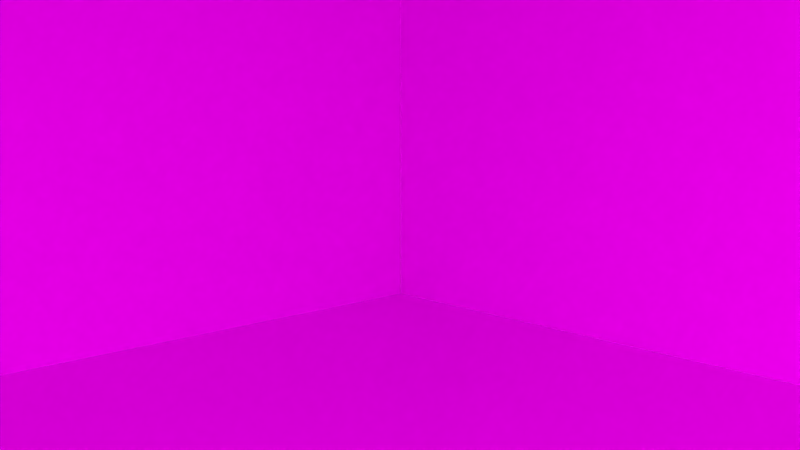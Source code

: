 # Source: 6._Tutorial_project_textures.blend  (saved by Blender 2.78.0; exported with 4.5.12 LTS)
import bpy
from mathutils import Matrix  # noqa: F401  (used for matrix-valued properties, if any)

bpy.ops.wm.read_factory_settings(use_empty=True)
scene = bpy.context.scene
scene.name = 'Scene'

# ---- collections
col_collection_1 = bpy.data.collections.new('Collection 1'); scene.collection.children.link(col_collection_1)

# ---- images (referenced by path relative to the original .blend; pixels are not part of the script)
import os
ASSET_DIR = os.environ.get("B2B_ASSET_DIR", "")  # directory of the original .blend (textures are referenced by path, not embedded)
HERE = os.path.dirname(os.path.abspath(__file__))  # packed textures are extracted next to this script under _unpacked/

def load_image(name, relpath, width, height, colorspace="sRGB"):
    """Load a texture the original file referenced (path relative to the .blend, or extracted next to this script)."""
    p = next((c for c in (os.path.join(HERE, relpath), os.path.join(ASSET_DIR, relpath)) if relpath and os.path.exists(c)), "")
    if p:
        img = bpy.data.images.load(p, check_existing=True)
        img.name = name
    else:  # same state as the original file: an image datablock whose file is absent (Cycles renders it pink)
        img = bpy.data.images.new(name, width, height)
        img.source = "FILE"
        img.filepath = "//" + (relpath or name)
    img.colorspace_settings.name = colorspace
    return img
img_texturescom_plasterwhite0074_m_jpg = load_image('TexturesCom_PlasterWhite0074_M.jpg', 'Textures/TexturesCom_PlasterWhite0074_M.jpg', 1024, 1024, 'sRGB')
img_texturescom_floorscheckerboard0035_7_m_jpg = load_image('TexturesCom_FloorsCheckerboard0035_7_M.jpg', 'Textures/TexturesCom_FloorsCheckerboard0035_7_M.jpg', 1024, 1024, 'sRGB')

# ---- materials (node trees are filled in below, after node groups)
mat_wallpaper = bpy.data.materials.new('Wallpaper')
mat_wallpaper.alpha_threshold = 0.0
mat_wallpaper.roughness = 0.5
mat_shiny = bpy.data.materials.new('Shiny')
mat_shiny.alpha_threshold = 0.0
mat_shiny.roughness = 0.5
mat_light = bpy.data.materials.new('Light')
mat_light.alpha_threshold = 0.0
mat_light.roughness = 0.5

# ---- material node trees
mat_wallpaper.use_nodes = True; mat_wallpaper.node_tree.nodes.clear()
_N = mat_wallpaper.node_tree.nodes; _L = mat_wallpaper.node_tree.links
n0 = _N.new('ShaderNodeOutputMaterial'); n0.name = 'Material Output'; n0.location = (413, 300)
n1 = _N.new('ShaderNodeBsdfDiffuse'); n1.name = 'Diffuse BSDF'; n1.location = (123, 300)
n2 = _N.new('ShaderNodeTexImage'); n2.name = 'Image Texture'; n2.location = (-110, 299)
n2.width = 140
n2.image = img_texturescom_plasterwhite0074_m_jpg
n3 = _N.new('ShaderNodeMapping'); n3.name = 'Mapping'; n3.location = (-510, 299)
n4 = _N.new('ShaderNodeUVMap'); n4.name = 'UV Map'; n4.location = (-740, 277)
_L.new(n1.outputs[0], n0.inputs[0])
_L.new(n2.outputs[0], n1.inputs[0])
_L.new(n4.outputs[0], n3.inputs[0])
_L.new(n3.outputs[0], n2.inputs[0])
n0.is_active_output = True
mat_shiny.use_nodes = True; mat_shiny.node_tree.nodes.clear()
_N = mat_shiny.node_tree.nodes; _L = mat_shiny.node_tree.links
n0 = _N.new('ShaderNodeTexImage'); n0.name = 'Image Texture'; n0.location = (-195, 288)
n0.width = 140
n0.image = img_texturescom_floorscheckerboard0035_7_m_jpg
n1 = _N.new('ShaderNodeUVMap'); n1.name = 'UV Map'; n1.location = (-945, 283)
n2 = _N.new('ShaderNodeMapping'); n2.name = 'Mapping'; n2.location = (-643, 303)
n2.vector_type = 'TEXTURE'
n2.inputs[3].default_value = (0.3333, 0.25, 1.0)
n3 = _N.new('ShaderNodeBsdfDiffuse'); n3.name = 'Diffuse BSDF'; n3.location = (17, 336)
n3.inputs[1].default_value = 0.5
n4 = _N.new('ShaderNodeBsdfAnisotropic'); n4.name = 'Glossy BSDF'; n4.location = (19, 182)
n4.distribution = 'GGX'
n4.inputs[1].default_value = 0.0
n5 = _N.new('ShaderNodeOutputMaterial'); n5.name = 'Material Output'; n5.location = (560, 323)
n6 = _N.new('ShaderNodeMixShader'); n6.name = 'Mix Shader'; n6.location = (290, 315)
n6.inputs[0].default_value = 0.3
_L.new(n1.outputs[0], n2.inputs[0])
_L.new(n2.outputs[0], n0.inputs[0])
_L.new(n3.outputs[0], n6.inputs[1])
_L.new(n0.outputs[0], n3.inputs[0])
_L.new(n6.outputs[0], n5.inputs[0])
_L.new(n4.outputs[0], n6.inputs[2])
_L.new(n0.outputs[0], n4.inputs[0])
n5.is_active_output = True
mat_light.use_nodes = True; mat_light.node_tree.nodes.clear()
_N = mat_light.node_tree.nodes; _L = mat_light.node_tree.links
n0 = _N.new('ShaderNodeOutputMaterial'); n0.name = 'Material Output'; n0.location = (300, 300)
n1 = _N.new('ShaderNodeEmission'); n1.name = 'Emission'; n1.location = (10, 300)
n1.inputs[0].default_value = (0.8, 0.8, 0.8, 1.0)
n1.inputs[1].default_value = 10.0
_L.new(n1.outputs[0], n0.inputs[0])
n0.is_active_output = True

# ---- world
world_world = bpy.data.worlds.new('World'); scene.world = world_world
world_world.color = (0.05088, 0.05088, 0.05088)
world_world.use_sun_shadow = False
world_world.sun_shadow_jitter_overblur = 0.0
world_world.cycles.sampling_method = 'MANUAL'

# ---- cameras
cam_camera = bpy.data.cameras.new('Camera')
cam_camera.clip_end = 100.0
cam_camera.lens = 35.0
cam_camera.sensor_width = 32.0
cam_camera.sensor_height = 18.0
cam_camera.ortho_scale = 7.314
cam_camera.dof.focus_distance = 0.0

# ---- meshes
me_plane_003 = bpy.data.meshes.new('Plane.003')
me_plane_003.from_pydata([(-1.0, -1.0, 0.0), (1.0, -1.0, 0.0), (-1.0, 1.0, 0.0), (1.0, 1.0, 0.0)], [], [(0, 1, 3, 2)])
_uv = me_plane_003.uv_layers.new(name='UVMap')
_uv.uv.foreach_set('vector', [0.0, 0.0, 1.0, 0.0, 1.0, 1.0, 0.0, 1.0])
me_plane_003.materials.append(mat_wallpaper)
me_plane_003.use_remesh_preserve_volume = False
me_plane_003.use_remesh_preserve_attributes = False
me_plane_003.use_mirror_vertex_groups = False
me_plane_003.update()
me_plane_002 = bpy.data.meshes.new('Plane.002')
me_plane_002.from_pydata([(-1.0, -1.0, 0.0), (1.0, -1.0, 0.0), (-1.0, 1.0, 0.0), (1.0, 1.0, 0.0)], [], [(0, 1, 3, 2)])
_uv = me_plane_002.uv_layers.new(name='UVMap')
_uv.uv.foreach_set('vector', [8.662e-05, 8.659e-05, 1.003, 8.659e-05, 1.003, 0.9999, 8.659e-05, 0.9999])
me_plane_002.materials.append(mat_wallpaper)
me_plane_002.use_remesh_preserve_volume = False
me_plane_002.use_remesh_preserve_attributes = False
me_plane_002.use_mirror_vertex_groups = False
me_plane_002.update()
me_plane_001 = bpy.data.meshes.new('Plane.001')
me_plane_001.from_pydata([(-1.0, -1.0, 0.0), (1.0, -1.0, 0.0), (-1.0, 1.0, 0.0), (1.0, 1.0, 0.0)], [], [(0, 1, 3, 2)])
_uv = me_plane_001.uv_layers.new(name='UVMap')
_uv.uv.foreach_set('vector', [0.0, 0.0, 1.0, 0.0, 1.0, 1.0, 0.0, 1.0])
me_plane_001.materials.append(mat_shiny)
me_plane_001.use_remesh_preserve_volume = False
me_plane_001.use_remesh_preserve_attributes = False
me_plane_001.use_mirror_vertex_groups = False
me_plane_001.update()
me_plane = bpy.data.meshes.new('Plane')
me_plane.from_pydata([(-1.0, -1.0, 0.0), (1.0, -1.0, 0.0), (-1.0, 1.0, 0.0), (1.0, 1.0, 0.0)], [], [(0, 1, 3, 2)])
me_plane.materials.append(mat_light)
me_plane.use_remesh_preserve_volume = False
me_plane.use_remesh_preserve_attributes = False
me_plane.use_mirror_vertex_groups = False
me_plane.update()

# ---- objects
ob_wall_left = bpy.data.objects.new('Wall Left', me_plane_003)
ob_wall_right = bpy.data.objects.new('Wall Right', me_plane_002)
ob_floor = bpy.data.objects.new('Floor', me_plane_001)
ob_lighting = bpy.data.objects.new('Lighting', me_plane)
ob_camera = bpy.data.objects.new('Camera', cam_camera)

# ---- transforms, parenting, visibility, modifiers, constraints
ob_wall_left.location = (-10.0, 0.0, 10.0)
ob_wall_left.rotation_euler = (-0.0, 1.571, 0.0)
ob_wall_left.scale = (10.0, 10.0, 10.0)
ob_wall_left.lineart.crease_threshold = 0.0
ob_wall_right.location = (0.0, 10.0, 10.0)
ob_wall_right.rotation_euler = (1.571, -0.0, 0.0)
ob_wall_right.scale = (10.0, 10.0, 10.0)
ob_wall_right.lineart.crease_threshold = 0.0
ob_floor.location = (0.0, 0.0, 0.0)
ob_floor.scale = (10.0, 10.0, 10.0)
ob_floor.lineart.crease_threshold = 0.0
ob_lighting.location = (10.89, -8.87, 6.724)
ob_lighting.rotation_euler = (7.594, 0.2058, 0.6547)
ob_lighting.scale = (5.0, 5.0, 5.0)
ob_lighting.lineart.crease_threshold = 0.0
ob_camera.location = (7.481, -6.508, 5.344)
ob_camera.rotation_euler = (1.43, -0.0, 0.8149)
ob_camera.lock_rotations_4d = False
ob_camera.empty_display_type = 'ARROWS'
ob_camera.color = (0.0, 0.0, 0.0, 0.0)
ob_camera.display_type = 'WIRE'
ob_camera.lineart.crease_threshold = 0.0

# ---- collection membership
col_collection_1.objects.link(ob_wall_left)
col_collection_1.objects.link(ob_wall_right)
col_collection_1.objects.link(ob_floor)
col_collection_1.objects.link(ob_lighting)
col_collection_1.objects.link(ob_camera)

# ---- scene / render settings (as saved in the file)
scene.camera = ob_camera
scene.frame_start = 1; scene.frame_end = 250; scene.frame_set(1)
scene.render.engine = 'CYCLES'
scene.render.resolution_percentage = 50
scene.render.dither_intensity = 0.0
scene.cycles.use_denoising = False
scene.cycles.samples = 10
scene.cycles.sampling_pattern = 'TABULATED_SOBOL'
scene.cycles.light_sampling_threshold = 0.0
scene.cycles.use_adaptive_sampling = False
scene.cycles.use_light_tree = False
scene.cycles.blur_glossy = 0.0
scene.cycles.sample_clamp_indirect = 0.0
scene.view_settings.view_transform = 'Standard'
bpy.context.view_layer.update()
